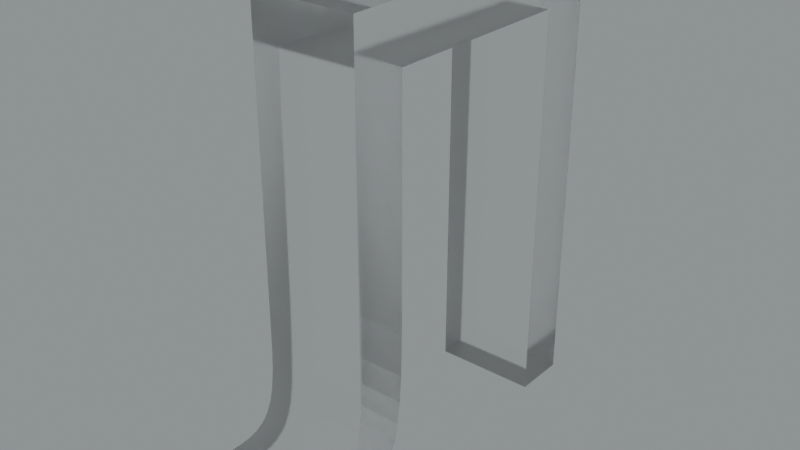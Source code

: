 # Source: blend.blend  (saved by Blender 3.5.10; exported with 4.5.12 LTS)
import bpy
from mathutils import Matrix  # noqa: F401  (used for matrix-valued properties, if any)

bpy.ops.wm.read_factory_settings(use_empty=True)
scene = bpy.context.scene
scene.name = 'Scene'

# ---- collections
col_collection = bpy.data.collections.new('Collection'); scene.collection.children.link(col_collection)

# ---- images (referenced by path relative to the original .blend; pixels are not part of the script)
import os
ASSET_DIR = os.environ.get("B2B_ASSET_DIR", "")  # directory of the original .blend (textures are referenced by path, not embedded)
HERE = os.path.dirname(os.path.abspath(__file__))  # packed textures are extracted next to this script under _unpacked/

def load_image(name, relpath, width, height, colorspace="sRGB"):
    """Load a texture the original file referenced (path relative to the .blend, or extracted next to this script)."""
    p = next((c for c in (os.path.join(HERE, relpath), os.path.join(ASSET_DIR, relpath)) if relpath and os.path.exists(c)), "")
    if p:
        img = bpy.data.images.load(p, check_existing=True)
        img.name = name
    else:  # same state as the original file: an image datablock whose file is absent (Cycles renders it pink)
        img = bpy.data.images.new(name, width, height)
        img.source = "FILE"
        img.filepath = "//" + (relpath or name)
    img.colorspace_settings.name = colorspace
    return img
img_satara_night_4k_hdr = load_image('satara_night_4k.hdr', 'satara_night_4k.hdr', 1024, 1024, 'Linear Rec.709')

# ---- materials (node trees are filled in below, after node groups)
mat_material_012 = bpy.data.materials.new('Material.012')

# ---- material node trees
mat_material_012.use_nodes = True; mat_material_012.node_tree.nodes.clear()
_N = mat_material_012.node_tree.nodes; _L = mat_material_012.node_tree.links
n0 = _N.new('ShaderNodeMixShader'); n0.name = 'Mix Shader'; n0.location = (430, 295)
n1 = _N.new('ShaderNodeOutputMaterial'); n1.name = 'Material Output.001'; n1.location = (606, 321)
n2 = _N.new('ShaderNodeLayerWeight'); n2.name = 'Layer Weight'; n2.location = (259, 350)
n2.inputs[0].default_value = 0.1
n3 = _N.new('ShaderNodeBsdfAnisotropic'); n3.name = 'Glossy BSDF'; n3.location = (93, 138)
n3.width = 280
n3.distribution = 'GGX'
n3.inputs[1].default_value = 0.6
n4 = _N.new('ShaderNodeBsdfGlass'); n4.name = 'Glass BSDF'; n4.location = (-79, 251)
n4.distribution = 'BECKMANN'
n4.inputs[1].default_value = 0.2
_L.new(n3.outputs[0], n0.inputs[2])
_L.new(n2.outputs[0], n0.inputs[0])
_L.new(n4.outputs[0], n0.inputs[1])
_L.new(n0.outputs[0], n1.inputs[0])
n1.is_active_output = True

# ---- world
world_world = bpy.data.worlds.new('World'); scene.world = world_world
world_world.use_nodes = True; world_world.node_tree.nodes.clear()
_N = world_world.node_tree.nodes; _L = world_world.node_tree.links
n0 = _N.new('ShaderNodeBackground'); n0.name = 'Background.001'; n0.location = (26, -164)
n1 = _N.new('ShaderNodeBackground'); n1.name = 'Background'; n1.location = (337, 91)
n1.inputs[0].default_value = (0.05088, 0.05088, 0.05088, 1.0)
n2 = _N.new('ShaderNodeOutputWorld'); n2.name = 'World Output'; n2.location = (512, 287)
n3 = _N.new('ShaderNodeValToRGB'); n3.name = 'ColorRamp'; n3.location = (98, 373)
while len(n3.color_ramp.elements) > 1: n3.color_ramp.elements.remove(n3.color_ramp.elements[-1])
n3.color_ramp.elements[0].position = 0.0; n3.color_ramp.elements[0].color = (0.0, 0.0, 0.0, 1.0)
_e = n3.color_ramp.elements.new(1.0); _e.color = (0.8561, 0.9404, 0.9606, 1.0)
n4 = _N.new('ShaderNodeTexEnvironment'); n4.name = 'Environment Texture'; n4.location = (-269, 312)
n4.image = img_satara_night_4k_hdr
_L.new(n4.outputs[0], n3.inputs[0])
_L.new(n3.outputs[0], n2.inputs[0])
n2.is_active_output = True
world_world.color = (0.05088, 0.05088, 0.05088)
world_world.use_sun_shadow = False
world_world.sun_shadow_jitter_overblur = 0.0

# ---- meshes
me_x = bpy.data.meshes.new('Л')
me_x.from_pydata([(12.5, 0.02758, -5.0), (15.06, 0.02758, -5.0), (15.06, 0.02758, -0.0002494), (12.5, 0.02758, -0.0002494), (12.5, 19.23, -5.0), (12.5, 19.23, -0.0002494), (2.904, 19.23, -0.0002494), (2.904, 19.23, -5.0), (2.904, 7.888, -5.0), (2.904, 7.888, -0.0002494), (2.859, 5.844, -5.0), (2.859, 5.844, -0.0002494), (2.767, 4.56, -5.0), (2.767, 4.56, -0.0002494), (2.624, 3.488, -5.0), (2.624, 3.488, -0.0002494), (2.447, 2.757, -5.0), (2.447, 2.757, -0.0002494), (2.183, 2.104, -5.0), (2.183, 2.104, -0.0002494), (1.857, 1.563, -5.0), (1.857, 1.563, -0.0002494), (1.597, 1.24, -5.0), (1.597, 1.24, -0.0002494), (1.304, 0.9476, -5.0), (1.304, 0.9476, -0.0002494), (0.8287, 0.5892, -5.0), (0.8287, 0.5892, -0.0002494), (0.3035, 0.3188, -5.0), (0.3035, 0.3188, -0.0002494), (-0.3331, 0.1227, -5.0), (-0.3331, 0.1227, -0.0002494), (-0.7911, 0.05136, -5.0), (-0.7911, 0.05136, -0.0002494), (-1.276, 0.02758, -5.0), (-1.276, 0.02758, -0.0002494), (-2.218, 0.08684, -5.0), (-2.218, 0.08684, -0.0002494), (-2.843, 0.1841, -5.0), (-2.843, 0.1841, -0.0002494), (-3.496, 0.3276, -5.0), (-3.496, 0.3276, -0.0002494), (-2.986, 2.588, -0.0002494), (-2.986, 2.588, -5.0), (-1.716, 2.588, -5.0), (-1.716, 2.588, -0.0002494), (-1.205, 2.637, -5.0), (-1.205, 2.637, -0.0002494), (-0.8108, 2.766, -5.0), (-0.8108, 2.766, -0.0002494), (-0.51, 2.95, -0.0002494), (-0.51, 2.95, -5.0), (-0.3068, 3.143, -5.0), (-0.3068, 3.143, -0.0002494), (-0.136, 3.378, -5.0), (-0.136, 3.378, -0.0002494), (0.06177, 3.826, -5.0), (0.06177, 3.826, -0.0002494), (0.2073, 4.424, -5.0), (0.2073, 4.424, -0.0002494), (0.3099, 5.292, -5.0), (0.3099, 5.292, -0.0002494), (0.344, 6.358, -5.0), (0.344, 6.358, -0.0002494), (0.344, 21.79, -5.0), (0.344, 21.79, -0.0002494), (15.06, 21.79, -0.0002494), (15.06, 21.79, -5.0)], [], [(0, 1, 2), (0, 2, 3), (4, 0, 3), (4, 3, 5), (6, 4, 5), (7, 4, 6), (8, 7, 6), (8, 6, 9), (10, 8, 9), (10, 9, 11), (12, 11, 13), (12, 10, 11), (14, 13, 15), (14, 12, 13), (16, 14, 15), (16, 15, 17), (18, 17, 19), (18, 16, 17), (20, 19, 21), (20, 18, 19), (22, 21, 23), (22, 20, 21), (24, 23, 25), (24, 22, 23), (26, 24, 25), (26, 25, 27), (28, 27, 29), (28, 26, 27), (30, 29, 31), (30, 28, 29), (32, 31, 33), (32, 30, 31), (34, 33, 35), (34, 32, 33), (36, 34, 35), (36, 35, 37), (38, 37, 39), (38, 36, 37), (40, 39, 41), (40, 38, 39), (40, 41, 42), (43, 40, 42), (44, 43, 42), (44, 42, 45), (46, 44, 45), (46, 45, 47), (48, 47, 49), (48, 49, 50), (48, 46, 47), (51, 48, 50), (52, 50, 53), (52, 51, 50), (54, 53, 55), (54, 52, 53), (56, 54, 55), (56, 55, 57), (58, 57, 59), (58, 56, 57), (60, 59, 61), (60, 58, 59), (62, 61, 63), (62, 60, 61), (64, 62, 63), (64, 63, 65), (66, 64, 65), (67, 64, 66), (1, 67, 66), (1, 66, 2), (4, 64, 67), (38, 40, 43), (34, 36, 44), (36, 38, 44), (38, 43, 44), (30, 32, 46), (32, 34, 46), (34, 44, 46), (26, 28, 48), (28, 30, 48), (30, 46, 48), (24, 26, 51), (26, 48, 51), (51, 52, 22), (24, 51, 22), (52, 54, 20), (22, 52, 20), (20, 54, 18), (54, 56, 16), (18, 54, 16), (56, 58, 14), (16, 56, 14), (58, 60, 12), (14, 58, 12), (60, 62, 10), (12, 60, 10), (10, 62, 8), (62, 64, 7), (8, 62, 7), (7, 64, 4), (1, 0, 4), (1, 4, 67), (66, 65, 5), (42, 41, 39), (45, 37, 35), (45, 39, 37), (45, 42, 39), (47, 33, 31), (47, 35, 33), (47, 45, 35), (49, 29, 27), (49, 31, 29), (49, 47, 31), (50, 27, 25), (50, 49, 27), (23, 53, 50), (23, 50, 25), (21, 55, 53), (21, 53, 23), (19, 55, 21), (17, 57, 55), (17, 55, 19), (15, 59, 57), (15, 57, 17), (13, 61, 59), (13, 59, 15), (11, 63, 61), (11, 61, 13), (9, 63, 11), (6, 65, 63), (6, 63, 9), (5, 65, 6), (5, 3, 2), (66, 5, 2)])
me_x.materials.append(mat_material_012)
me_x.update()

# ---- objects
ob_x = bpy.data.objects.new('Л', me_x)

# ---- transforms, parenting, visibility, modifiers, constraints
ob_x.location = (-0.01782, 0.01521, 0.05521)
ob_x.rotation_euler = (-4.712, 2.22e-16, -4.712)
ob_x.scale = (0.08572, 0.08572, 0.08572)

# ---- collection membership
col_collection.objects.link(ob_x)

# ---- scene / render settings (as saved in the file)
scene.frame_start = 1; scene.frame_end = 250; scene.frame_set(0)
scene.render.engine = 'CYCLES'
scene.render.film_transparent = True
scene.cycles.samples = 16
scene.cycles.sampling_pattern = 'TABULATED_SOBOL'
scene.cycles.use_adaptive_sampling = False
scene.cycles.use_light_tree = False
scene.cycles.film_transparent_glass = True
scene.cycles.film_transparent_roughness = 1.0
scene.eevee.use_raytracing = True
scene.view_settings.view_transform = 'Filmic'
bpy.context.view_layer.update()

# ---- added for rendering (the .blend has no active camera): camera
cam_auto = bpy.data.cameras.new('AutoCamera')
cam_auto.lens = 50.0
cam_auto.sensor_width = 36.0
cam_auto.clip_end = 1000.0
ob_auto_camera = bpy.data.objects.new('AutoCamera', cam_auto)
scene.collection.objects.link(ob_auto_camera)
ob_auto_camera.location = (2.07065, -2.25233, 2.8325)
ob_auto_camera.rotation_euler = (1.09748, -7.21219e-08, 0.694738)
scene.camera = ob_auto_camera
bpy.context.view_layer.update()
